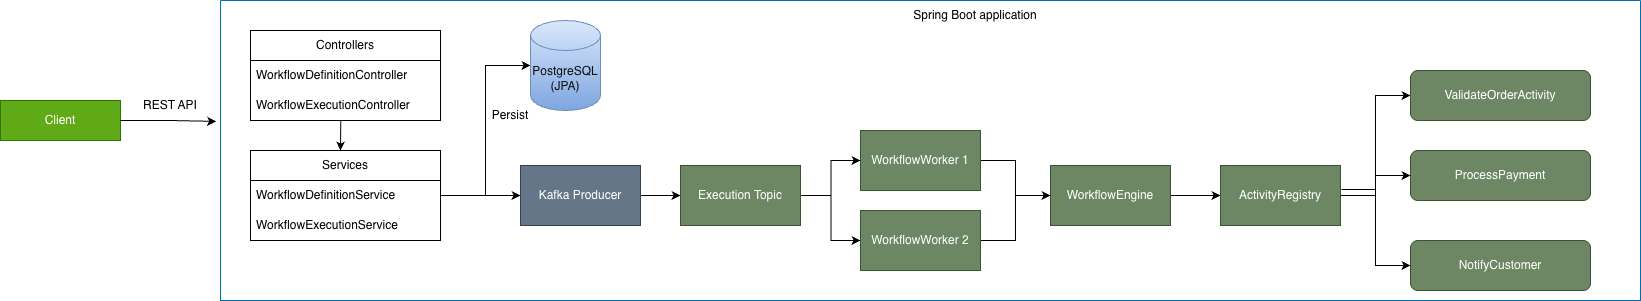

The diagram above was exported from draw.io. Its source (the exported page's mxGraphModel, read from the mxfile embedded in the PNG):
<mxGraphModel dx="918" dy="716" grid="1" gridSize="10" guides="1" tooltips="1" connect="1" arrows="1" fold="1" page="1" pageScale="1" pageWidth="4681" pageHeight="3300" background="none" math="0" shadow="0">
  <root>
    <mxCell id="0" />
    <mxCell id="1" parent="0" />
    <mxCell id="xOYFZDoFy1Dk--LZs3Mh-4" parent="1" style="rounded=0;whiteSpace=wrap;html=1;fillColor=#60a917;fontColor=#ffffff;strokeColor=#2D7600;" value="Client" vertex="1">
      <mxGeometry height="40" width="120" x="10" y="270" as="geometry" />
    </mxCell>
    <mxCell id="xOYFZDoFy1Dk--LZs3Mh-5" parent="1" style="swimlane;startSize=0;fillColor=#1ba1e2;fontColor=#ffffff;strokeColor=#006EAF;" value="" vertex="1">
      <mxGeometry height="300" width="1420" x="230" y="170" as="geometry" />
    </mxCell>
    <mxCell id="xOYFZDoFy1Dk--LZs3Mh-6" parent="xOYFZDoFy1Dk--LZs3Mh-5" style="text;html=1;whiteSpace=wrap;strokeColor=none;fillColor=none;align=center;verticalAlign=middle;rounded=0;" value="Spring Boot application" vertex="1">
      <mxGeometry height="30" width="230" x="640" as="geometry" />
    </mxCell>
    <mxCell id="xOYFZDoFy1Dk--LZs3Mh-8" parent="xOYFZDoFy1Dk--LZs3Mh-5" style="swimlane;fontStyle=0;childLayout=stackLayout;horizontal=1;startSize=30;horizontalStack=0;resizeParent=1;resizeParentMax=0;resizeLast=0;collapsible=1;marginBottom=0;whiteSpace=wrap;html=1;" value="Controllers" vertex="1">
      <mxGeometry height="90" width="190" x="30" y="30" as="geometry" />
    </mxCell>
    <mxCell id="xOYFZDoFy1Dk--LZs3Mh-9" parent="xOYFZDoFy1Dk--LZs3Mh-8" style="text;align=left;verticalAlign=middle;spacingLeft=4;spacingRight=4;overflow=hidden;points=[[0,0.5],[1,0.5]];portConstraint=eastwest;rotatable=0;whiteSpace=wrap;html=1;" value="WorkflowDefinitionController" vertex="1">
      <mxGeometry height="30" width="190" y="30" as="geometry" />
    </mxCell>
    <mxCell id="xOYFZDoFy1Dk--LZs3Mh-10" parent="xOYFZDoFy1Dk--LZs3Mh-8" style="text;align=left;verticalAlign=middle;spacingLeft=4;spacingRight=4;overflow=hidden;points=[[0,0.5],[1,0.5]];portConstraint=eastwest;rotatable=0;whiteSpace=wrap;html=1;" value="WorkflowExecutionController" vertex="1">
      <mxGeometry height="30" width="190" y="60" as="geometry" />
    </mxCell>
    <mxCell id="xOYFZDoFy1Dk--LZs3Mh-12" parent="xOYFZDoFy1Dk--LZs3Mh-5" style="swimlane;fontStyle=0;childLayout=stackLayout;horizontal=1;startSize=30;horizontalStack=0;resizeParent=1;resizeParentMax=0;resizeLast=0;collapsible=1;marginBottom=0;whiteSpace=wrap;html=1;" value="Services" vertex="1">
      <mxGeometry height="90" width="190" x="30" y="150" as="geometry" />
    </mxCell>
    <mxCell id="xOYFZDoFy1Dk--LZs3Mh-13" parent="xOYFZDoFy1Dk--LZs3Mh-12" style="text;align=left;verticalAlign=middle;spacingLeft=4;spacingRight=4;overflow=hidden;points=[[0,0.5],[1,0.5]];portConstraint=eastwest;rotatable=0;whiteSpace=wrap;html=1;" value="WorkflowDefinitionService" vertex="1">
      <mxGeometry height="30" width="190" y="30" as="geometry" />
    </mxCell>
    <mxCell id="xOYFZDoFy1Dk--LZs3Mh-14" parent="xOYFZDoFy1Dk--LZs3Mh-12" style="text;align=left;verticalAlign=middle;spacingLeft=4;spacingRight=4;overflow=hidden;points=[[0,0.5],[1,0.5]];portConstraint=eastwest;rotatable=0;whiteSpace=wrap;html=1;" value="WorkflowExecutionService" vertex="1">
      <mxGeometry height="30" width="190" y="60" as="geometry" />
    </mxCell>
    <mxCell id="xOYFZDoFy1Dk--LZs3Mh-37" edge="1" parent="xOYFZDoFy1Dk--LZs3Mh-5" source="xOYFZDoFy1Dk--LZs3Mh-20" style="edgeStyle=orthogonalEdgeStyle;rounded=0;orthogonalLoop=1;jettySize=auto;html=1;entryX=0;entryY=0.5;entryDx=0;entryDy=0;" target="xOYFZDoFy1Dk--LZs3Mh-21">
      <mxGeometry relative="1" as="geometry" />
    </mxCell>
    <mxCell id="xOYFZDoFy1Dk--LZs3Mh-20" parent="xOYFZDoFy1Dk--LZs3Mh-5" style="rounded=0;whiteSpace=wrap;html=1;fillColor=#6d8764;fontColor=#ffffff;strokeColor=#3A5431;" value="WorkflowWorker 1" vertex="1">
      <mxGeometry height="60" width="120" x="640" y="130" as="geometry" />
    </mxCell>
    <mxCell id="xOYFZDoFy1Dk--LZs3Mh-38" edge="1" parent="xOYFZDoFy1Dk--LZs3Mh-5" source="xOYFZDoFy1Dk--LZs3Mh-21" style="edgeStyle=orthogonalEdgeStyle;rounded=0;orthogonalLoop=1;jettySize=auto;html=1;entryX=0;entryY=0.5;entryDx=0;entryDy=0;" target="xOYFZDoFy1Dk--LZs3Mh-22">
      <mxGeometry relative="1" as="geometry" />
    </mxCell>
    <mxCell id="xOYFZDoFy1Dk--LZs3Mh-21" parent="xOYFZDoFy1Dk--LZs3Mh-5" style="rounded=0;whiteSpace=wrap;html=1;fillColor=#6d8764;fontColor=#ffffff;strokeColor=#3A5431;" value="WorkflowEngine" vertex="1">
      <mxGeometry height="60" width="120" x="830" y="165" as="geometry" />
    </mxCell>
    <mxCell id="xOYFZDoFy1Dk--LZs3Mh-31" edge="1" parent="xOYFZDoFy1Dk--LZs3Mh-5" source="xOYFZDoFy1Dk--LZs3Mh-22" style="edgeStyle=orthogonalEdgeStyle;rounded=0;orthogonalLoop=1;jettySize=auto;html=1;entryX=0;entryY=0.5;entryDx=0;entryDy=0;" target="xOYFZDoFy1Dk--LZs3Mh-24">
      <mxGeometry relative="1" as="geometry" />
    </mxCell>
    <mxCell id="xOYFZDoFy1Dk--LZs3Mh-22" parent="xOYFZDoFy1Dk--LZs3Mh-5" style="rounded=0;whiteSpace=wrap;html=1;fillColor=#6d8764;fontColor=#ffffff;strokeColor=#3A5431;" value="ActivityRegistry" vertex="1">
      <mxGeometry height="60" width="120" x="1000" y="165" as="geometry" />
    </mxCell>
    <mxCell id="xOYFZDoFy1Dk--LZs3Mh-24" parent="xOYFZDoFy1Dk--LZs3Mh-5" style="rounded=1;whiteSpace=wrap;html=1;fillColor=#6d8764;strokeColor=#3A5431;fontColor=#ffffff;" value="ValidateOrderActivity" vertex="1">
      <mxGeometry height="50" width="180" x="1190" y="70" as="geometry" />
    </mxCell>
    <mxCell id="xOYFZDoFy1Dk--LZs3Mh-27" parent="xOYFZDoFy1Dk--LZs3Mh-5" style="rounded=1;whiteSpace=wrap;html=1;fillColor=#6d8764;fontColor=#ffffff;strokeColor=#3A5431;" value="NotifyCustomer" vertex="1">
      <mxGeometry height="50" width="180" x="1190" y="240" as="geometry" />
    </mxCell>
    <mxCell id="xOYFZDoFy1Dk--LZs3Mh-26" parent="xOYFZDoFy1Dk--LZs3Mh-5" style="rounded=1;whiteSpace=wrap;html=1;fillColor=#6d8764;fontColor=#ffffff;strokeColor=#3A5431;" value="ProcessPayment" vertex="1">
      <mxGeometry height="50" width="180" x="1190" y="150" as="geometry" />
    </mxCell>
    <mxCell id="xOYFZDoFy1Dk--LZs3Mh-32" edge="1" parent="xOYFZDoFy1Dk--LZs3Mh-5" source="xOYFZDoFy1Dk--LZs3Mh-22" style="edgeStyle=orthogonalEdgeStyle;rounded=0;orthogonalLoop=1;jettySize=auto;html=1;entryX=0;entryY=0.5;entryDx=0;entryDy=0;exitX=1.008;exitY=0.4;exitDx=0;exitDy=0;exitPerimeter=0;" target="xOYFZDoFy1Dk--LZs3Mh-27">
      <mxGeometry relative="1" as="geometry">
        <mxPoint x="1120" y="190" as="sourcePoint" />
        <mxPoint x="1210" y="220" as="targetPoint" />
      </mxGeometry>
    </mxCell>
    <mxCell id="xOYFZDoFy1Dk--LZs3Mh-33" edge="1" parent="xOYFZDoFy1Dk--LZs3Mh-5" source="xOYFZDoFy1Dk--LZs3Mh-22" style="edgeStyle=orthogonalEdgeStyle;rounded=0;orthogonalLoop=1;jettySize=auto;html=1;entryX=0;entryY=0.5;entryDx=0;entryDy=0;exitX=1;exitY=0.5;exitDx=0;exitDy=0;" target="xOYFZDoFy1Dk--LZs3Mh-26">
      <mxGeometry relative="1" as="geometry">
        <mxPoint x="1150" y="290" as="sourcePoint" />
        <mxPoint x="1220" y="190" as="targetPoint" />
      </mxGeometry>
    </mxCell>
    <mxCell id="xOYFZDoFy1Dk--LZs3Mh-34" edge="1" parent="xOYFZDoFy1Dk--LZs3Mh-5" source="xOYFZDoFy1Dk--LZs3Mh-13" style="edgeStyle=orthogonalEdgeStyle;rounded=0;orthogonalLoop=1;jettySize=auto;html=1;entryX=0;entryY=0.5;entryDx=0;entryDy=0;entryPerimeter=0;" target="xOYFZDoFy1Dk--LZs3Mh-50">
      <mxGeometry relative="1" as="geometry">
        <mxPoint x="290" y="60" as="targetPoint" />
      </mxGeometry>
    </mxCell>
    <mxCell id="xOYFZDoFy1Dk--LZs3Mh-41" edge="1" parent="xOYFZDoFy1Dk--LZs3Mh-5" source="xOYFZDoFy1Dk--LZs3Mh-10" style="endArrow=classic;html=1;rounded=0;exitX=0.475;exitY=1.026;exitDx=0;exitDy=0;exitPerimeter=0;" value="">
      <mxGeometry height="50" relative="1" width="50" as="geometry">
        <mxPoint x="210" y="230" as="sourcePoint" />
        <mxPoint x="120" y="150" as="targetPoint" />
      </mxGeometry>
    </mxCell>
    <mxCell id="xOYFZDoFy1Dk--LZs3Mh-40" parent="xOYFZDoFy1Dk--LZs3Mh-5" style="text;html=1;whiteSpace=wrap;strokeColor=none;fillColor=none;align=center;verticalAlign=middle;rounded=0;" value="Persist" vertex="1">
      <mxGeometry height="30" width="60" x="260" y="100" as="geometry" />
    </mxCell>
    <mxCell id="xOYFZDoFy1Dk--LZs3Mh-45" edge="1" parent="xOYFZDoFy1Dk--LZs3Mh-5" style="edgeStyle=orthogonalEdgeStyle;rounded=0;orthogonalLoop=1;jettySize=auto;html=1;entryX=0;entryY=0.5;entryDx=0;entryDy=0;" target="xOYFZDoFy1Dk--LZs3Mh-20">
      <mxGeometry relative="1" as="geometry">
        <mxPoint x="580" y="195.0476190476188" as="sourcePoint" />
      </mxGeometry>
    </mxCell>
    <mxCell id="xOYFZDoFy1Dk--LZs3Mh-46" edge="1" parent="xOYFZDoFy1Dk--LZs3Mh-5" style="edgeStyle=orthogonalEdgeStyle;rounded=0;orthogonalLoop=1;jettySize=auto;html=1;entryX=0;entryY=0.5;entryDx=0;entryDy=0;" target="xOYFZDoFy1Dk--LZs3Mh-43">
      <mxGeometry relative="1" as="geometry">
        <mxPoint x="580" y="195.0476190476188" as="sourcePoint" />
      </mxGeometry>
    </mxCell>
    <mxCell id="xOYFZDoFy1Dk--LZs3Mh-48" edge="1" parent="xOYFZDoFy1Dk--LZs3Mh-5" source="xOYFZDoFy1Dk--LZs3Mh-43" style="edgeStyle=orthogonalEdgeStyle;rounded=0;orthogonalLoop=1;jettySize=auto;html=1;entryX=0;entryY=0.5;entryDx=0;entryDy=0;" target="xOYFZDoFy1Dk--LZs3Mh-21">
      <mxGeometry relative="1" as="geometry" />
    </mxCell>
    <mxCell id="xOYFZDoFy1Dk--LZs3Mh-43" parent="xOYFZDoFy1Dk--LZs3Mh-5" style="rounded=0;whiteSpace=wrap;html=1;fillColor=#6d8764;fontColor=#ffffff;strokeColor=#3A5431;" value="WorkflowWorker 2" vertex="1">
      <mxGeometry height="60" width="120" x="640" y="210" as="geometry" />
    </mxCell>
    <mxCell id="xOYFZDoFy1Dk--LZs3Mh-44" edge="1" parent="xOYFZDoFy1Dk--LZs3Mh-5" source="xOYFZDoFy1Dk--LZs3Mh-13" style="edgeStyle=orthogonalEdgeStyle;rounded=0;orthogonalLoop=1;jettySize=auto;html=1;entryX=0;entryY=0.5;entryDx=0;entryDy=0;" target="xOYFZDoFy1Dk--LZs3Mh-53">
      <mxGeometry relative="1" as="geometry">
        <mxPoint x="290" y="195" as="targetPoint" />
      </mxGeometry>
    </mxCell>
    <mxCell id="xOYFZDoFy1Dk--LZs3Mh-50" parent="xOYFZDoFy1Dk--LZs3Mh-5" style="shape=cylinder3;whiteSpace=wrap;html=1;boundedLbl=1;backgroundOutline=1;size=15;fillColor=#dae8fc;strokeColor=#6c8ebf;gradientColor=#7ea6e0;" value="&lt;span style=&quot;color: rgb(18, 18, 18);&quot;&gt;PostgreSQL (JPA)&lt;/span&gt;" vertex="1">
      <mxGeometry height="90" width="70" x="310" y="20" as="geometry" />
    </mxCell>
    <mxCell id="xOYFZDoFy1Dk--LZs3Mh-56" edge="1" parent="xOYFZDoFy1Dk--LZs3Mh-5" source="xOYFZDoFy1Dk--LZs3Mh-53" style="edgeStyle=orthogonalEdgeStyle;rounded=0;orthogonalLoop=1;jettySize=auto;html=1;" target="xOYFZDoFy1Dk--LZs3Mh-54">
      <mxGeometry relative="1" as="geometry" />
    </mxCell>
    <mxCell id="xOYFZDoFy1Dk--LZs3Mh-53" parent="xOYFZDoFy1Dk--LZs3Mh-5" style="rounded=0;whiteSpace=wrap;html=1;fillColor=#647687;fontColor=#ffffff;strokeColor=#314354;" value="Kafka Producer" vertex="1">
      <mxGeometry height="60" width="120" x="300" y="165" as="geometry" />
    </mxCell>
    <mxCell id="xOYFZDoFy1Dk--LZs3Mh-54" parent="xOYFZDoFy1Dk--LZs3Mh-5" style="rounded=0;whiteSpace=wrap;html=1;fillColor=#6d8764;fontColor=#ffffff;strokeColor=#3A5431;" value="Execution Topic" vertex="1">
      <mxGeometry height="60" width="120" x="460" y="165" as="geometry" />
    </mxCell>
    <mxCell id="xOYFZDoFy1Dk--LZs3Mh-16" edge="1" parent="1" source="xOYFZDoFy1Dk--LZs3Mh-4" style="edgeStyle=orthogonalEdgeStyle;rounded=0;orthogonalLoop=1;jettySize=auto;html=1;entryX=-0.003;entryY=0.403;entryDx=0;entryDy=0;entryPerimeter=0;" target="xOYFZDoFy1Dk--LZs3Mh-5">
      <mxGeometry relative="1" as="geometry" />
    </mxCell>
    <mxCell id="xOYFZDoFy1Dk--LZs3Mh-17" parent="1" style="text;html=1;whiteSpace=wrap;strokeColor=none;fillColor=none;align=center;verticalAlign=middle;rounded=0;" value="REST API" vertex="1">
      <mxGeometry height="30" width="60" x="150" y="260" as="geometry" />
    </mxCell>
  </root>
</mxGraphModel>